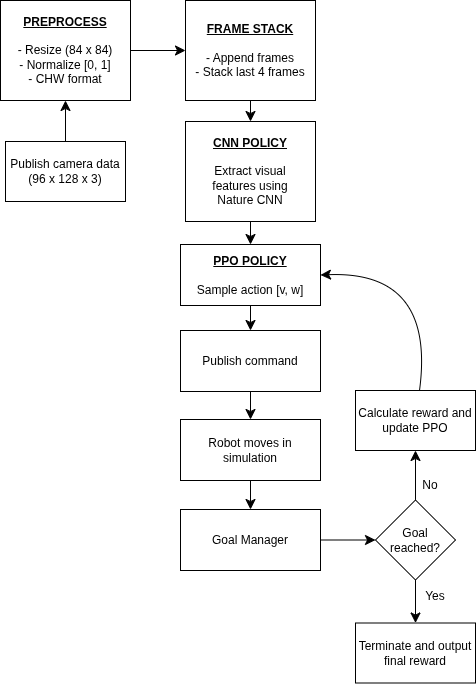

The diagram above was exported from draw.io. Its source (the exported page's mxGraphModel, read from the mxfile embedded in the PNG):
<mxGraphModel dx="1665" dy="850" grid="1" gridSize="10" guides="1" tooltips="1" connect="1" arrows="1" fold="1" page="1" pageScale="1" pageWidth="827" pageHeight="1169" math="0" shadow="0">
  <root>
    <mxCell id="0" />
    <mxCell id="1" parent="0" />
    <mxCell id="rldvjWZb81RLcDpx2i8m-5" edge="1" parent="1" source="rldvjWZb81RLcDpx2i8m-3" style="edgeStyle=none;curved=1;rounded=0;orthogonalLoop=1;jettySize=auto;html=1;fontSize=12;startSize=8;endSize=8;" target="rldvjWZb81RLcDpx2i8m-4" value="">
      <mxGeometry relative="1" as="geometry" />
    </mxCell>
    <mxCell id="rldvjWZb81RLcDpx2i8m-3" parent="1" style="rounded=0;whiteSpace=wrap;html=1;" value="Publish camera data&lt;div&gt;(96 x 128 x 3)&lt;/div&gt;" vertex="1">
      <mxGeometry height="60" width="120" x="190" y="221" as="geometry" />
    </mxCell>
    <mxCell id="rldvjWZb81RLcDpx2i8m-7" edge="1" parent="1" source="rldvjWZb81RLcDpx2i8m-4" style="edgeStyle=none;curved=1;rounded=0;orthogonalLoop=1;jettySize=auto;html=1;fontSize=12;startSize=8;endSize=8;" target="rldvjWZb81RLcDpx2i8m-6" value="">
      <mxGeometry relative="1" as="geometry" />
    </mxCell>
    <mxCell id="rldvjWZb81RLcDpx2i8m-4" parent="1" style="rounded=0;whiteSpace=wrap;html=1;" value="&lt;b&gt;&lt;u&gt;PREPROCESS&lt;br&gt;&lt;/u&gt;&lt;/b&gt;&lt;br&gt;&lt;div&gt;- Resize (84 x 84)&lt;/div&gt;&lt;div&gt;- Normalize [0, 1]&lt;/div&gt;&lt;div&gt;- CHW format&lt;/div&gt;" vertex="1">
      <mxGeometry height="100" width="130" x="185" y="80" as="geometry" />
    </mxCell>
    <mxCell id="rldvjWZb81RLcDpx2i8m-9" edge="1" parent="1" source="rldvjWZb81RLcDpx2i8m-6" style="edgeStyle=none;curved=1;rounded=0;orthogonalLoop=1;jettySize=auto;html=1;fontSize=12;startSize=8;endSize=8;" target="rldvjWZb81RLcDpx2i8m-8" value="">
      <mxGeometry relative="1" as="geometry" />
    </mxCell>
    <mxCell id="rldvjWZb81RLcDpx2i8m-6" parent="1" style="rounded=0;whiteSpace=wrap;html=1;" value="&lt;b&gt;&lt;u&gt;FRAME STACK&lt;br&gt;&lt;/u&gt;&lt;/b&gt;&lt;br&gt;&lt;div&gt;- Append frames&lt;/div&gt;&lt;div&gt;- Stack last 4 frames&lt;/div&gt;" vertex="1">
      <mxGeometry height="100" width="130" x="370" y="80" as="geometry" />
    </mxCell>
    <mxCell id="rldvjWZb81RLcDpx2i8m-11" edge="1" parent="1" source="rldvjWZb81RLcDpx2i8m-8" style="edgeStyle=none;curved=1;rounded=0;orthogonalLoop=1;jettySize=auto;html=1;fontSize=12;startSize=8;endSize=8;" target="rldvjWZb81RLcDpx2i8m-10" value="">
      <mxGeometry relative="1" as="geometry" />
    </mxCell>
    <mxCell id="rldvjWZb81RLcDpx2i8m-8" parent="1" style="rounded=0;whiteSpace=wrap;html=1;" value="&lt;b&gt;&lt;u&gt;CNN POLICY&lt;br&gt;&lt;/u&gt;&lt;/b&gt;&lt;br&gt;&lt;div&gt;Extract visual&lt;/div&gt;&lt;div&gt;features using&lt;/div&gt;&lt;div&gt;Nature CNN&lt;/div&gt;" vertex="1">
      <mxGeometry height="100" width="130" x="370" y="201" as="geometry" />
    </mxCell>
    <mxCell id="rldvjWZb81RLcDpx2i8m-13" edge="1" parent="1" source="rldvjWZb81RLcDpx2i8m-10" style="edgeStyle=none;curved=1;rounded=0;orthogonalLoop=1;jettySize=auto;html=1;fontSize=12;startSize=8;endSize=8;" target="rldvjWZb81RLcDpx2i8m-12" value="">
      <mxGeometry relative="1" as="geometry" />
    </mxCell>
    <mxCell id="rldvjWZb81RLcDpx2i8m-10" parent="1" style="rounded=0;whiteSpace=wrap;html=1;" value="&lt;b&gt;&lt;u&gt;PPO POLICY&lt;br&gt;&lt;/u&gt;&lt;/b&gt;&lt;br&gt;&lt;div&gt;Sample action [v, w]&lt;/div&gt;" vertex="1">
      <mxGeometry height="61" width="140" x="365" y="324" as="geometry" />
    </mxCell>
    <mxCell id="rldvjWZb81RLcDpx2i8m-15" edge="1" parent="1" source="rldvjWZb81RLcDpx2i8m-12" style="edgeStyle=none;curved=1;rounded=0;orthogonalLoop=1;jettySize=auto;html=1;fontSize=12;startSize=8;endSize=8;" target="rldvjWZb81RLcDpx2i8m-14" value="">
      <mxGeometry relative="1" as="geometry" />
    </mxCell>
    <mxCell id="rldvjWZb81RLcDpx2i8m-12" parent="1" style="rounded=0;whiteSpace=wrap;html=1;" value="Publish command" vertex="1">
      <mxGeometry height="61" width="140" x="365" y="410" as="geometry" />
    </mxCell>
    <mxCell id="rldvjWZb81RLcDpx2i8m-17" edge="1" parent="1" source="rldvjWZb81RLcDpx2i8m-14" style="edgeStyle=none;curved=1;rounded=0;orthogonalLoop=1;jettySize=auto;html=1;fontSize=12;startSize=8;endSize=8;" target="rldvjWZb81RLcDpx2i8m-16" value="">
      <mxGeometry relative="1" as="geometry" />
    </mxCell>
    <mxCell id="rldvjWZb81RLcDpx2i8m-14" parent="1" style="rounded=0;whiteSpace=wrap;html=1;" value="Robot moves in simulation" vertex="1">
      <mxGeometry height="61" width="140" x="365" y="499" as="geometry" />
    </mxCell>
    <mxCell id="rldvjWZb81RLcDpx2i8m-20" edge="1" parent="1" source="rldvjWZb81RLcDpx2i8m-16" style="edgeStyle=none;curved=1;rounded=0;orthogonalLoop=1;jettySize=auto;html=1;fontSize=12;startSize=8;endSize=8;" target="rldvjWZb81RLcDpx2i8m-19" value="">
      <mxGeometry relative="1" as="geometry" />
    </mxCell>
    <mxCell id="rldvjWZb81RLcDpx2i8m-16" parent="1" style="rounded=0;whiteSpace=wrap;html=1;" value="Goal Manager" vertex="1">
      <mxGeometry height="61" width="140" x="365" y="589" as="geometry" />
    </mxCell>
    <mxCell id="rldvjWZb81RLcDpx2i8m-22" edge="1" parent="1" source="rldvjWZb81RLcDpx2i8m-19" style="edgeStyle=none;curved=1;rounded=0;orthogonalLoop=1;jettySize=auto;html=1;fontSize=12;startSize=8;endSize=8;" target="rldvjWZb81RLcDpx2i8m-21" value="">
      <mxGeometry relative="1" as="geometry" />
    </mxCell>
    <mxCell id="rldvjWZb81RLcDpx2i8m-25" edge="1" parent="1" source="rldvjWZb81RLcDpx2i8m-19" style="edgeStyle=none;curved=1;rounded=0;orthogonalLoop=1;jettySize=auto;html=1;fontSize=12;startSize=8;endSize=8;" target="rldvjWZb81RLcDpx2i8m-24" value="">
      <mxGeometry relative="1" as="geometry" />
    </mxCell>
    <mxCell id="rldvjWZb81RLcDpx2i8m-19" parent="1" style="rhombus;whiteSpace=wrap;html=1;rounded=0;" value="Goal reached?" vertex="1">
      <mxGeometry height="80" width="80" x="560" y="579.5" as="geometry" />
    </mxCell>
    <mxCell id="rldvjWZb81RLcDpx2i8m-28" edge="1" parent="1" source="rldvjWZb81RLcDpx2i8m-21" style="edgeStyle=none;curved=1;rounded=0;orthogonalLoop=1;jettySize=auto;html=1;fontSize=12;startSize=8;endSize=8;entryX=1;entryY=0.5;entryDx=0;entryDy=0;" target="rldvjWZb81RLcDpx2i8m-10" value="">
      <mxGeometry relative="1" as="geometry">
        <Array as="points">
          <mxPoint x="620" y="350" />
        </Array>
        <mxPoint x="600" y="350" as="targetPoint" />
      </mxGeometry>
    </mxCell>
    <mxCell id="rldvjWZb81RLcDpx2i8m-21" parent="1" style="whiteSpace=wrap;html=1;rounded=0;" value="Calculate reward and update PPO" vertex="1">
      <mxGeometry height="60" width="120" x="540" y="470" as="geometry" />
    </mxCell>
    <mxCell id="rldvjWZb81RLcDpx2i8m-24" parent="1" style="whiteSpace=wrap;html=1;rounded=0;" value="Terminate and output final reward" vertex="1">
      <mxGeometry height="60" width="120" x="540" y="702.5" as="geometry" />
    </mxCell>
    <mxCell id="rldvjWZb81RLcDpx2i8m-26" parent="1" style="text;html=1;whiteSpace=wrap;strokeColor=none;fillColor=none;align=center;verticalAlign=middle;rounded=0;" value="Yes" vertex="1">
      <mxGeometry height="30" width="60" x="590" y="661" as="geometry" />
    </mxCell>
    <mxCell id="rldvjWZb81RLcDpx2i8m-29" parent="1" style="text;html=1;whiteSpace=wrap;strokeColor=none;fillColor=none;align=center;verticalAlign=middle;rounded=0;" value="No" vertex="1">
      <mxGeometry height="30" width="60" x="585" y="550" as="geometry" />
    </mxCell>
  </root>
</mxGraphModel>